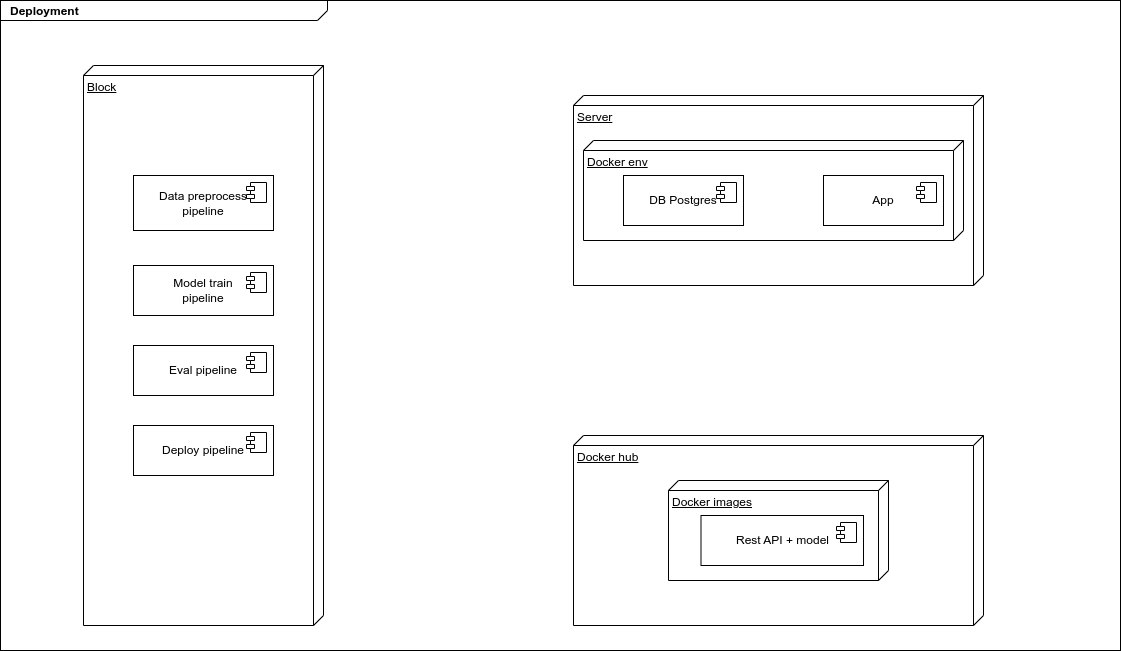

The diagram above was exported from draw.io. Its source (the exported page's mxGraphModel, read from the mxfile embedded in the PNG):
<mxGraphModel dx="1674" dy="804" grid="1" gridSize="10" guides="1" tooltips="1" connect="1" arrows="1" fold="1" page="1" pageScale="1.5" pageWidth="1169" pageHeight="826" background="none" math="0" shadow="0">
  <root>
    <mxCell id="0" style=";html=1;" />
    <mxCell id="1" style=";html=1;" parent="0" />
    <mxCell id="1672d66443f91eb5-1" value="&lt;p style=&quot;margin: 0px ; margin-top: 4px ; margin-left: 10px ; text-align: left&quot;&gt;&lt;b&gt;Deployment&lt;/b&gt;&lt;/p&gt;" style="html=1;strokeWidth=1;shape=mxgraph.sysml.package;html=1;overflow=fill;whiteSpace=wrap;fillColor=none;gradientColor=none;fontSize=12;align=center;labelX=327.64;" parent="1" vertex="1">
      <mxGeometry x="317" y="295" width="1120" height="650" as="geometry" />
    </mxCell>
    <mxCell id="1672d66443f91eb5-13" style="edgeStyle=orthogonalEdgeStyle;rounded=0;html=1;jettySize=auto;orthogonalLoop=1;endArrow=circlePlus;endFill=0;" parent="1" edge="1">
      <mxGeometry relative="1" as="geometry">
        <Array as="points">
          <mxPoint x="477" y="485" />
          <mxPoint x="517" y="485" />
        </Array>
        <mxPoint x="517" y="450" as="targetPoint" />
      </mxGeometry>
    </mxCell>
    <mxCell id="1672d66443f91eb5-15" style="edgeStyle=orthogonalEdgeStyle;rounded=0;html=1;endArrow=circlePlus;endFill=0;jettySize=auto;orthogonalLoop=1;" parent="1" edge="1">
      <mxGeometry relative="1" as="geometry">
        <Array as="points">
          <mxPoint x="717" y="485" />
          <mxPoint x="517" y="485" />
        </Array>
        <mxPoint x="517" y="450" as="targetPoint" />
      </mxGeometry>
    </mxCell>
    <mxCell id="1672d66443f91eb5-21" style="edgeStyle=none;rounded=0;html=1;dashed=1;endArrow=none;endFill=0;jettySize=auto;orthogonalLoop=1;" parent="1" edge="1">
      <mxGeometry relative="1" as="geometry">
        <mxPoint x="1066.5833333333335" y="660" as="targetPoint" />
      </mxGeometry>
    </mxCell>
    <mxCell id="1672d66443f91eb5-16" style="edgeStyle=orthogonalEdgeStyle;rounded=0;html=1;endArrow=circlePlus;endFill=0;jettySize=auto;orthogonalLoop=1;entryX=0.25;entryY=1;" parent="1" edge="1">
      <mxGeometry relative="1" as="geometry">
        <Array as="points">
          <mxPoint x="627" y="635" />
          <mxPoint x="677" y="635" />
        </Array>
        <mxPoint x="677" y="610" as="targetPoint" />
      </mxGeometry>
    </mxCell>
    <mxCell id="1672d66443f91eb5-17" style="edgeStyle=orthogonalEdgeStyle;rounded=0;html=1;endArrow=circlePlus;endFill=0;jettySize=auto;orthogonalLoop=1;entryX=0.5;entryY=1;" parent="1" edge="1">
      <mxGeometry relative="1" as="geometry">
        <Array as="points">
          <mxPoint x="817" y="635" />
          <mxPoint x="717" y="635" />
        </Array>
        <mxPoint x="717" y="610" as="targetPoint" />
      </mxGeometry>
    </mxCell>
    <mxCell id="1672d66443f91eb5-18" style="edgeStyle=orthogonalEdgeStyle;rounded=0;html=1;endArrow=circlePlus;endFill=0;jettySize=auto;orthogonalLoop=1;entryX=0.75;entryY=1;" parent="1" edge="1">
      <mxGeometry relative="1" as="geometry">
        <Array as="points">
          <mxPoint x="1017" y="625" />
          <mxPoint x="757" y="625" />
        </Array>
        <mxPoint x="757" y="610" as="targetPoint" />
      </mxGeometry>
    </mxCell>
    <mxCell id="1672d66443f91eb5-22" style="edgeStyle=none;rounded=0;html=1;dashed=1;endArrow=none;endFill=0;jettySize=auto;orthogonalLoop=1;" parent="1" edge="1">
      <mxGeometry relative="1" as="geometry">
        <mxPoint x="1017" y="660" as="sourcePoint" />
      </mxGeometry>
    </mxCell>
    <mxCell id="1672d66443f91eb5-14" style="edgeStyle=orthogonalEdgeStyle;rounded=0;html=1;endArrow=circlePlus;endFill=0;jettySize=auto;orthogonalLoop=1;" parent="1" edge="1">
      <mxGeometry relative="1" as="geometry">
        <Array as="points">
          <mxPoint x="477" y="755" />
          <mxPoint x="477" y="755" />
        </Array>
        <mxPoint x="477" y="620" as="targetPoint" />
      </mxGeometry>
    </mxCell>
    <mxCell id="1672d66443f91eb5-19" style="rounded=0;html=1;endArrow=none;endFill=0;jettySize=auto;orthogonalLoop=1;dashed=1;" parent="1" edge="1">
      <mxGeometry relative="1" as="geometry">
        <mxPoint x="1000.030303030303" y="730" as="targetPoint" />
      </mxGeometry>
    </mxCell>
    <mxCell id="1672d66443f91eb5-20" style="edgeStyle=none;rounded=0;html=1;dashed=1;endArrow=none;endFill=0;jettySize=auto;orthogonalLoop=1;" parent="1" edge="1">
      <mxGeometry relative="1" as="geometry">
        <mxPoint x="1187" y="610" as="targetPoint" />
      </mxGeometry>
    </mxCell>
    <mxCell id="Rmb4aCtxKycuSEQze4xv-1" value="Block" style="verticalAlign=top;align=left;spacingTop=8;spacingLeft=2;spacingRight=12;shape=cube;size=10;direction=south;fontStyle=4;html=1;whiteSpace=wrap;" parent="1" vertex="1">
      <mxGeometry x="400" y="360" width="240" height="560" as="geometry" />
    </mxCell>
    <mxCell id="Rmb4aCtxKycuSEQze4xv-4" value="Docker hub" style="verticalAlign=top;align=left;spacingTop=8;spacingLeft=2;spacingRight=12;shape=cube;size=10;direction=south;fontStyle=4;html=1;whiteSpace=wrap;" parent="1" vertex="1">
      <mxGeometry x="890" y="730" width="410" height="190" as="geometry" />
    </mxCell>
    <mxCell id="Rmb4aCtxKycuSEQze4xv-5" value="Docker images" style="verticalAlign=top;align=left;spacingTop=8;spacingLeft=2;spacingRight=12;shape=cube;size=10;direction=south;fontStyle=4;html=1;whiteSpace=wrap;" parent="1" vertex="1">
      <mxGeometry x="985" y="775" width="220" height="100" as="geometry" />
    </mxCell>
    <mxCell id="Rmb4aCtxKycuSEQze4xv-6" value="Server" style="verticalAlign=top;align=left;spacingTop=8;spacingLeft=2;spacingRight=12;shape=cube;size=10;direction=south;fontStyle=4;html=1;whiteSpace=wrap;" parent="1" vertex="1">
      <mxGeometry x="890" y="390" width="410" height="190" as="geometry" />
    </mxCell>
    <mxCell id="Rmb4aCtxKycuSEQze4xv-7" value="Docker env" style="verticalAlign=top;align=left;spacingTop=8;spacingLeft=2;spacingRight=12;shape=cube;size=10;direction=south;fontStyle=4;html=1;whiteSpace=wrap;" parent="1" vertex="1">
      <mxGeometry x="900" y="435" width="380" height="100" as="geometry" />
    </mxCell>
    <mxCell id="Rmb4aCtxKycuSEQze4xv-9" value="App" style="html=1;dropTarget=0;whiteSpace=wrap;" parent="1" vertex="1">
      <mxGeometry x="1140" y="470" width="120" height="50" as="geometry" />
    </mxCell>
    <mxCell id="Rmb4aCtxKycuSEQze4xv-10" value="" style="shape=module;jettyWidth=8;jettyHeight=4;" parent="Rmb4aCtxKycuSEQze4xv-9" vertex="1">
      <mxGeometry x="1" width="20" height="20" relative="1" as="geometry">
        <mxPoint x="-27" y="7" as="offset" />
      </mxGeometry>
    </mxCell>
    <mxCell id="Rmb4aCtxKycuSEQze4xv-11" value="Data preprocess &lt;br&gt;pipeline" style="html=1;dropTarget=0;whiteSpace=wrap;" parent="1" vertex="1">
      <mxGeometry x="450" y="470" width="140" height="55" as="geometry" />
    </mxCell>
    <mxCell id="Rmb4aCtxKycuSEQze4xv-12" value="" style="shape=module;jettyWidth=8;jettyHeight=4;" parent="Rmb4aCtxKycuSEQze4xv-11" vertex="1">
      <mxGeometry x="1" width="20" height="20" relative="1" as="geometry">
        <mxPoint x="-27" y="7" as="offset" />
      </mxGeometry>
    </mxCell>
    <mxCell id="Rmb4aCtxKycuSEQze4xv-13" value="Model train &lt;br&gt;pipeline" style="html=1;dropTarget=0;whiteSpace=wrap;" parent="1" vertex="1">
      <mxGeometry x="450" y="560" width="140" height="50" as="geometry" />
    </mxCell>
    <mxCell id="Rmb4aCtxKycuSEQze4xv-14" value="" style="shape=module;jettyWidth=8;jettyHeight=4;" parent="Rmb4aCtxKycuSEQze4xv-13" vertex="1">
      <mxGeometry x="1" width="20" height="20" relative="1" as="geometry">
        <mxPoint x="-27" y="7" as="offset" />
      </mxGeometry>
    </mxCell>
    <mxCell id="Rmb4aCtxKycuSEQze4xv-15" value="Eval pipeline" style="html=1;dropTarget=0;whiteSpace=wrap;" parent="1" vertex="1">
      <mxGeometry x="450" y="640" width="140" height="50" as="geometry" />
    </mxCell>
    <mxCell id="Rmb4aCtxKycuSEQze4xv-16" value="" style="shape=module;jettyWidth=8;jettyHeight=4;" parent="Rmb4aCtxKycuSEQze4xv-15" vertex="1">
      <mxGeometry x="1" width="20" height="20" relative="1" as="geometry">
        <mxPoint x="-27" y="7" as="offset" />
      </mxGeometry>
    </mxCell>
    <mxCell id="Rmb4aCtxKycuSEQze4xv-17" value="Deploy pipeline" style="html=1;dropTarget=0;whiteSpace=wrap;" parent="1" vertex="1">
      <mxGeometry x="450" y="720" width="140" height="50" as="geometry" />
    </mxCell>
    <mxCell id="Rmb4aCtxKycuSEQze4xv-18" value="" style="shape=module;jettyWidth=8;jettyHeight=4;" parent="Rmb4aCtxKycuSEQze4xv-17" vertex="1">
      <mxGeometry x="1" width="20" height="20" relative="1" as="geometry">
        <mxPoint x="-27" y="7" as="offset" />
      </mxGeometry>
    </mxCell>
    <mxCell id="Rmb4aCtxKycuSEQze4xv-19" value="DB Postgres" style="html=1;dropTarget=0;whiteSpace=wrap;" parent="1" vertex="1">
      <mxGeometry x="940" y="470" width="120" height="50" as="geometry" />
    </mxCell>
    <mxCell id="Rmb4aCtxKycuSEQze4xv-20" value="" style="shape=module;jettyWidth=8;jettyHeight=4;" parent="Rmb4aCtxKycuSEQze4xv-19" vertex="1">
      <mxGeometry x="1" width="20" height="20" relative="1" as="geometry">
        <mxPoint x="-27" y="7" as="offset" />
      </mxGeometry>
    </mxCell>
    <mxCell id="Rmb4aCtxKycuSEQze4xv-21" value="Rest API + model" style="html=1;dropTarget=0;whiteSpace=wrap;" parent="1" vertex="1">
      <mxGeometry x="1017.5" y="810" width="162.5" height="50" as="geometry" />
    </mxCell>
    <mxCell id="Rmb4aCtxKycuSEQze4xv-22" value="" style="shape=module;jettyWidth=8;jettyHeight=4;" parent="Rmb4aCtxKycuSEQze4xv-21" vertex="1">
      <mxGeometry x="1" width="20" height="20" relative="1" as="geometry">
        <mxPoint x="-27" y="7" as="offset" />
      </mxGeometry>
    </mxCell>
  </root>
</mxGraphModel>